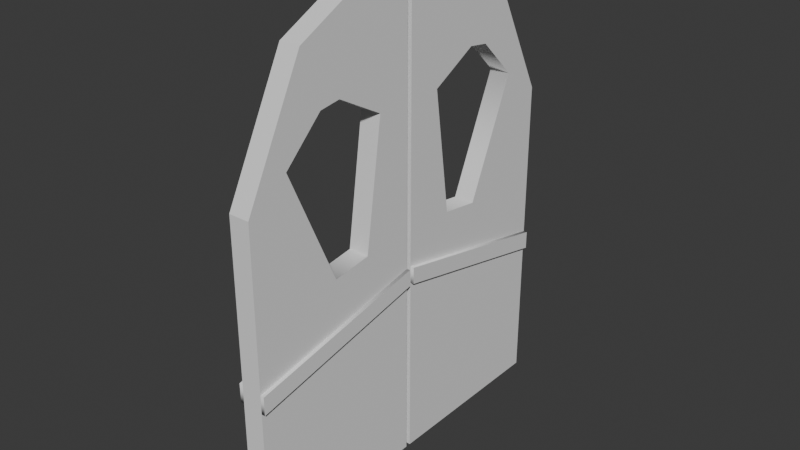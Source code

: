 # Source: alley_door.blend  (saved by Blender 4.5.90; exported with 4.5.12 LTS)
import bpy
from mathutils import Matrix  # noqa: F401  (used for matrix-valued properties, if any)

bpy.ops.wm.read_factory_settings(use_empty=True)
scene = bpy.context.scene
scene.name = 'Scene'

# ---- collections
col_collection = bpy.data.collections.new('Collection'); scene.collection.children.link(col_collection)

# ---- world
world_world = bpy.data.worlds.new('World'); scene.world = world_world
world_world.use_nodes = True; world_world.node_tree.nodes.clear()
_N = world_world.node_tree.nodes; _L = world_world.node_tree.links
n0 = _N.new('ShaderNodeOutputWorld'); n0.name = 'World Output'; n0.location = (200, 100)
n1 = _N.new('ShaderNodeBackground'); n1.name = 'Background'; n1.location = (-200, 100)
n1.inputs[0].default_value = (0.05088, 0.05088, 0.05088, 1.0)
_L.new(n1.outputs[0], n0.inputs[0])
n0.is_active_output = True
world_world.color = (0.05088, 0.05088, 0.05088)
world_world.sun_shadow_jitter_overblur = 0.0

# ---- meshes
me_plane_002 = bpy.data.meshes.new('Plane.002')
me_plane_002.from_pydata([(0.5272, -1.767, 0.5), (0.7203, -1.767, 0.5), (0.5272, -1.767, 3.5), (0.7203, -1.767, 3.5), (0.5272, -1.767, 2.043), (0.5272, -0.0241, 2.394), (0.7203, -1.192, 4.621), (0.7203, -0.6059, 4.919), (0.7203, -0.0241, 5.006), (0.7203, -0.0241, 2.379), (0.7203, -1.767, 2.029), (0.5272, -1.192, 4.621), (0.5272, -0.6059, 4.919), (0.5272, -0.0241, 5.006), (0.7203, -0.0241, 0.5), (0.5272, -0.0241, 0.5), (0.5272, -1.38, 3.739), (0.7203, -1.38, 3.739), (0.5272, -0.8966, 2.657), (0.5272, -0.5225, 2.708), (0.7203, -1.009, 4.097), (0.7203, -0.8064, 4.125), (0.7203, -0.3525, 3.879), (0.7203, -0.5224, 2.708), (0.7203, -0.8966, 2.657), (0.5272, -1.009, 4.097), (0.5272, -0.8064, 4.125), (0.5272, -0.3525, 3.879), (0.5272, -1.767, 1.865), (0.7203, -1.767, 1.858), (0.7203, -0.0241, 2.222), (0.5272, -0.0241, 2.229), (0.7547, -0.0241, 2.379), (0.7547, -1.767, 2.029), (0.4928, -0.0241, 2.394), (0.4928, -1.767, 2.043), (0.4928, -1.767, 1.865), (0.7547, -1.767, 1.858), (0.7547, -0.0241, 2.222), (0.4928, -0.0241, 2.229)], [], [(10, 29, 37, 33), (30, 9, 32, 38), (29, 10, 4, 28), (10, 3, 2, 4), (3, 6, 11, 2), (6, 7, 12, 11), (7, 8, 13, 12), (14, 1, 0, 15), (10, 24, 17, 3), (5, 19, 27, 13), (9, 23, 24, 10), (6, 20, 21, 7), (12, 26, 25, 11), (9, 8, 22, 23), (2, 16, 18, 4), (7, 21, 22, 8), (11, 25, 16, 2), (4, 18, 19, 5), (13, 27, 26, 12), (3, 17, 20, 6), (9, 5, 13, 8), (30, 31, 5, 9), (20, 25, 26, 21), (24, 23, 19, 18), (21, 26, 27, 22), (23, 22, 27, 19), (17, 16, 25, 20), (16, 17, 24, 18), (14, 15, 31, 30), (1, 29, 28, 0), (0, 28, 31, 15), (1, 14, 30, 29), (37, 38, 32, 33), (36, 35, 34, 39), (29, 30, 38, 37), (5, 31, 39, 34), (4, 5, 34, 35), (9, 10, 33, 32), (28, 4, 35, 36), (31, 28, 36, 39)])
me_plane_002.polygons.foreach_set('use_smooth', [1, 1, 1, 1, 1, 1, 1, 1, 1, 0, 1, 1, 1, 0, 1, 1, 1, 1, 1, 1, 0, 1, 1, 1, 1, 0, 1, 1, 1, 1, 1, 1, 1, 1, 1, 1, 1, 1, 1, 1])
_k = set([(0, 1), (0, 15), (0, 28), (1, 14), (1, 29), (2, 3), (2, 4), (2, 11), (3, 6), (3, 10), (4, 5), (4, 28), (5, 13), (5, 31), (6, 7), (6, 11), (7, 8), (7, 12), (8, 9), (8, 13), (9, 10), (9, 30), (10, 29), (11, 12), (12, 13), (14, 15), (14, 30), (15, 31), (16, 18), (16, 25), (17, 20), (17, 24), (18, 19), (19, 27), (20, 21), (21, 22), (22, 23), (23, 24), (25, 26), (26, 27), (28, 31), (29, 30), (32, 33), (32, 38), (33, 37), (34, 35), (34, 39), (35, 36), (36, 39), (37, 38)])
me_plane_002.attributes.new('sharp_edge', 'BOOLEAN', 'EDGE').data.foreach_set('value', [ (min(e.vertices), max(e.vertices)) in _k for e in me_plane_002.edges])
_uv = me_plane_002.uv_layers.new(name='UVMap')
_uv.uv.foreach_set('vector', [0.0, 0.0, 0.0, 0.0, 0.0, 0.0, 0.0, 0.0, 0.0, 0.0, 0.0, 0.0, 0.0, 0.0, 0.0, 0.0, 0.0, 0.0, 0.0, 0.0, 0.0, 0.0, 0.0, 0.0, 0.0, 0.0, 0.0, 0.0, 0.0, 0.0, 0.0, 0.0, 0.0, 0.0, 0.0, 0.0, 0.0, 0.0, 0.0, 0.0, 0.0, 0.0, 0.0, 0.0, 0.0, 0.0, 0.0, 0.0, 0.0, 0.0, 0.0, 0.0, 0.0, 0.0, 0.0, 0.0, 0.0, 0.0, 0.0, 0.0, 0.0, 0.0, 0.0, 0.0, 0.0, 0.0, 0.0, 0.0, 0.0, 0.0, 0.0, 0.0, 0.0, 0.0, 0.0, 0.0, 0.0, 0.0, 0.0, 0.0, 0.0, 0.0, 0.0, 0.0, 0.0, 0.0, 0.0, 0.0, 0.0, 0.0, 0.0, 0.0, 0.0, 0.0, 0.0, 0.0, 0.0, 0.0, 0.0, 0.0, 0.0, 0.0, 0.0, 0.0, 0.0, 0.0, 0.0, 0.0, 0.0, 0.0, 0.0, 0.0, 0.0, 0.0, 0.0, 0.0, 0.0, 0.0, 0.0, 0.0, 0.0, 0.0, 0.0, 0.0, 0.0, 0.0, 0.0, 0.0, 0.0, 0.0, 0.0, 0.0, 0.0, 0.0, 0.0, 0.0, 0.0, 0.0, 0.0, 0.0, 0.0, 0.0, 0.0, 0.0, 0.0, 0.0, 0.0, 0.0, 0.0, 0.0, 0.0, 0.0, 0.0, 0.0, 0.0, 0.0, 0.0, 0.0, 0.0, 0.0, 0.0, 0.0, 0.0, 0.0, 0.0, 0.0, 0.0, 0.0, 0.0, 0.0, 0.0, 0.0, 0.0, 0.0, 0.0, 0.0, 0.0, 0.0, 0.0, 0.0, 0.0, 0.0, 0.0, 0.0, 0.0, 0.0, 0.0, 0.0, 0.0, 0.0, 0.0, 0.0, 0.0, 0.0, 0.0, 0.0, 0.0, 0.0, 0.0, 0.0, 0.0, 0.0, 0.0, 0.0, 0.0, 0.0, 0.0, 0.0, 0.0, 0.0, 0.0, 0.0, 0.0, 0.0, 0.0, 0.0, 0.0, 0.0, 0.0, 0.0, 0.0, 0.0, 0.0, 0.0, 0.0, 0.0, 0.0, 0.0, 0.0, 0.0, 0.0, 0.0, 0.0, 0.0, 0.0, 0.0, 0.0, 0.0, 0.0, 0.0, 0.0, 0.0, 0.0, 0.0, 0.0, 0.0, 0.0, 0.0, 0.0, 0.0, 0.0, 0.0, 0.0, 0.0, 0.0, 0.0, 0.0, 0.0, 0.0, 0.0, 0.0, 0.0, 0.0, 0.0, 0.0, 0.0, 0.0, 0.0, 0.0, 0.0, 0.0, 0.0, 0.0, 0.0, 0.0, 0.0, 0.0, 0.0, 0.0, 0.0, 0.0, 0.0, 0.0, 0.0, 0.0, 0.0, 0.0, 0.0, 0.0, 0.0, 0.0, 0.0, 0.0, 0.0, 0.0, 0.0, 0.0, 0.0, 0.0, 0.0, 0.0, 0.0, 0.0, 0.0, 0.0, 0.0, 0.0, 0.0, 0.0, 0.0, 0.0, 0.0, 0.0, 0.0, 0.0, 0.0, 0.0, 0.0, 0.0, 0.0])
me_plane_002.update()
me_plane_002.normals_split_custom_set([tuple(v) for v in zip(*[iter([0.0, -0.7737, 0.6336, 0.0, -0.6307, -0.776, 0.0, -0.6307, -0.776, 0.0, -0.7737, 0.6336, -0.0004284, 0.7759, -0.6309, 0.0, 0.6336, 0.7737, 0.0, 0.6336, 0.7737, 0.0004283, 0.7762, -0.6305, -1.643e-09, -1.0, -1.16e-07, -2.925e-09, -1.0, -5.019e-08, -3.219e-09, -1.0, -5.524e-08, -1.568e-09, -1.0, -1.108e-07, -2.925e-09, -1.0, -5.019e-08, -6.144e-09, -1.0, -1.054e-07, -6.144e-09, -1.0, -1.054e-07, -3.219e-09, -1.0, -5.524e-08, 0.0, -0.8896, 0.4568, 0.0, -0.8896, 0.4568, 0.0, -0.8896, 0.4568, 0.0, -0.8896, 0.4568, 0.0, -0.4544, 0.8908, 0.0, -0.4544, 0.8908, 0.0, -0.4544, 0.8908, 0.0, -0.4544, 0.8908, 0.0, -0.147, 0.9891, 0.0, -0.147, 0.9891, 0.0, -0.147, 0.9891, 0.0, -0.147, 0.9891, -0.000767, 3.353e-11, -1.0, 0.0, 0.0, -1.0, 0.0, 0.0, -1.0, 0.0, 0.0, -1.0, 1.0, 1.131e-08, 0.0, 1.0, 6.584e-09, 0.0, 1.0, 7.726e-08, 0.0, 1.0, 3.49e-08, 0.0, -1.0, 0.0, 0.0, -1.0, 0.0, 0.0, -1.0, 0.0, 0.0, -1.0, 0.0, 0.0, 1.0, 0.0, 0.0, 1.0, 0.0, 0.0, 1.0, 6.584e-09, 0.0, 1.0, 1.131e-08, 0.0, 1.0, 3.452e-08, 0.0, 1.0, 5.685e-08, 0.0, 1.0, 5.543e-08, 0.0, 1.0, 8.016e-08, 0.0, -1.0, 4.008e-08, 0.0, -1.0, 2.772e-08, 0.0, -1.0, -5.685e-08, 0.0, -1.0, -3.452e-08, 0.0, 1.0, -1.588e-07, 0.0, 1.0, -1.588e-07, 0.0, 1.0, -1.588e-07, 0.0, 1.0, -1.588e-07, 0.0, -1.0, 3.081e-08, 0.0, -1.0, -5.008e-08, 0.0, -1.0, 2.636e-08, 0.0, -1.0, 4.609e-08, 0.0, 1.0, 8.016e-08, 0.0, 1.0, 5.543e-08, 0.0, 1.0, 1.149e-07, 0.0, 1.0, 1.149e-07, 0.0, -1.0, -3.452e-08, 0.0, -1.0, -5.685e-08, 0.0, -1.0, -5.008e-08, 0.0, -1.0, 3.081e-08, 0.0, -1.0, 4.609e-08, 0.0, -1.0, 2.636e-08, 0.0, -1.0, 0.0, 0.0, -1.0, 0.0, 0.0, -1.0, 5.745e-08, 0.0, -1.0, 5.745e-08, 0.0, -1.0, 2.772e-08, 0.0, -1.0, 4.008e-08, 0.0, 1.0, 3.49e-08, 0.0, 1.0, 7.726e-08, 0.0, 1.0, 5.685e-08, 0.0, 1.0, 3.452e-08, 0.0, 6e-09, 1.0, 1.593e-07, 6e-09, 1.0, 1.593e-07, 6e-09, 1.0, 1.593e-07, 6e-09, 1.0, 1.593e-07, 1.17e-08, 1.0, 2.702e-07, 1.21e-08, 1.0, 2.749e-07, 2.064e-08, 1.0, 3.732e-07, 2.064e-08, 1.0, 3.732e-07, 0.0, 0.4363, -0.8998, 0.0, 0.4363, -0.8998, 0.0, -0.18, -0.9837, 0.0, -0.18, -0.9837, -1.022e-06, 0.4863, 0.8738, -1.635e-06, -0.1346, 0.9909, -1.635e-06, -0.1346, 0.9909, -1.022e-06, 0.4863, 0.8738, 0.0, -0.18, -0.9837, 0.0, -0.18, -0.9837, 0.0, -0.4767, -0.8791, 0.0, -0.4767, -0.8791, 6.107e-05, -0.9896, 0.1437, 6.107e-05, -0.9896, 0.1437, 6.107e-05, -0.9896, 0.1437, 6.107e-05, -0.9896, 0.1437, 0.0, 0.9817, -0.1902, 0.0, 0.9817, -0.1902, 0.0, 0.4363, -0.8998, 0.0, 0.4363, -0.8998, 0.0, 0.9817, -0.1902, 0.0, 0.9817, -0.1902, -1.022e-06, 0.4863, 0.8738, -1.022e-06, 0.4863, 0.8738, 3.159e-09, 1.0, 1.72e-07, 3.159e-09, 1.0, 1.72e-07, 1.21e-08, 1.0, 2.749e-07, 1.17e-08, 1.0, 2.702e-07, -3.211e-09, -1.0, -2.268e-07, -1.643e-09, -1.0, -1.16e-07, -1.568e-09, -1.0, -1.108e-07, -3.211e-09, -1.0, -2.268e-07, -1.0, 0.0, 0.0, -1.0, 0.0, 0.0, -1.0, 0.0, 0.0, -1.0, 0.0, 0.0, 1.0, 0.0, 0.0, 1.0, -0.0006711, 1.449e-11, 1.0, 0.0, 0.0, 1.0, 0.0, 0.0, 1.0, 0.0, 0.0, 1.0, 0.0, 0.0, 1.0, 0.0, 0.0, 1.0, 0.0, 0.0, -1.0, 0.0, 0.0, -1.0, 0.0, 0.0, -1.0, 0.0, 0.0, -1.0, 0.0, 0.0, 0.0, -0.6307, -0.776, -0.0004284, 0.7759, -0.6309, 0.0004283, 0.7762, -0.6305, 0.0, -0.6307, -0.776, 0.0, 0.6336, 0.7737, 0.0, 0.776, -0.6307, 0.0, 0.776, -0.6307, 0.0, 0.6336, 0.7737, 0.0, -0.7737, 0.6336, 0.0, 0.6336, 0.7737, 0.0, 0.6336, 0.7737, 0.0, -0.7737, 0.6336, 0.0, 0.6336, 0.7737, 0.0, -0.7737, 0.6336, 0.0, -0.7737, 0.6336, 0.0, 0.6336, 0.7737, 0.0, -0.6307, -0.776, 0.0, -0.7737, 0.6336, 0.0, -0.7737, 0.6336, 0.0, -0.6307, -0.776, 0.0, 0.776, -0.6307, 0.0, -0.6307, -0.776, 0.0, -0.6307, -0.776, 0.0, 0.776, -0.6307])] * 3)])
me_plane_001 = bpy.data.meshes.new('Plane.001')
me_plane_001.from_pydata([(0.5272, 1.767, 0.5), (0.7203, 1.767, 0.5), (0.5272, 1.767, 3.5), (0.7203, 1.767, 3.5), (0.5272, 1.767, 2.043), (0.5272, 0.0241, 2.394), (0.7203, 1.192, 4.621), (0.7203, 0.6059, 4.919), (0.7203, 0.0241, 5.006), (0.7203, 0.0241, 2.379), (0.7203, 1.767, 2.029), (0.5272, 1.192, 4.621), (0.5272, 0.6059, 4.919), (0.5272, 0.0241, 5.006), (0.7203, 0.0241, 0.5), (0.5272, 0.0241, 0.5), (0.5272, 1.38, 3.739), (0.7203, 1.38, 3.739), (0.5272, 0.8966, 2.657), (0.5272, 0.5225, 2.708), (0.7203, 1.009, 4.097), (0.7203, 0.8064, 4.125), (0.7203, 0.3525, 3.879), (0.7203, 0.5224, 2.708), (0.7203, 0.8966, 2.657), (0.5272, 1.009, 4.097), (0.5272, 0.8064, 4.125), (0.5272, 0.3525, 3.879), (0.5272, 1.767, 1.865), (0.7203, 1.767, 1.858), (0.7203, 0.0241, 2.222), (0.5272, 0.0241, 2.229), (0.7547, 0.0241, 2.379), (0.7547, 1.767, 2.029), (0.4928, 0.0241, 2.394), (0.4928, 1.767, 2.043), (0.4928, 1.767, 1.865), (0.7547, 1.767, 1.858), (0.7547, 0.0241, 2.222), (0.4928, 0.0241, 2.229)], [], [(10, 33, 37, 29), (30, 38, 32, 9), (29, 28, 4, 10), (10, 4, 2, 3), (3, 2, 11, 6), (6, 11, 12, 7), (7, 12, 13, 8), (14, 15, 0, 1), (10, 3, 17, 24), (5, 13, 27, 19), (9, 10, 24, 23), (6, 7, 21, 20), (12, 11, 25, 26), (9, 23, 22, 8), (2, 4, 18, 16), (7, 8, 22, 21), (11, 2, 16, 25), (4, 5, 19, 18), (13, 12, 26, 27), (3, 6, 20, 17), (9, 8, 13, 5), (30, 9, 5, 31), (20, 21, 26, 25), (24, 18, 19, 23), (21, 22, 27, 26), (23, 19, 27, 22), (17, 20, 25, 16), (16, 18, 24, 17), (14, 30, 31, 15), (1, 0, 28, 29), (0, 15, 31, 28), (1, 29, 30, 14), (37, 33, 32, 38), (36, 39, 34, 35), (29, 37, 38, 30), (5, 34, 39, 31), (4, 35, 34, 5), (9, 32, 33, 10), (28, 36, 35, 4), (31, 39, 36, 28)])
me_plane_001.polygons.foreach_set('use_smooth', [1, 1, 1, 1, 1, 1, 1, 1, 1, 0, 1, 1, 1, 0, 1, 1, 1, 1, 1, 1, 0, 1, 1, 1, 1, 0, 1, 1, 1, 1, 1, 1, 1, 1, 1, 1, 1, 1, 1, 1])
_k = set([(0, 1), (0, 15), (0, 28), (1, 14), (1, 29), (2, 3), (2, 4), (2, 11), (3, 6), (3, 10), (4, 5), (4, 28), (5, 13), (5, 31), (6, 7), (6, 11), (7, 8), (7, 12), (8, 9), (8, 13), (9, 10), (9, 30), (10, 29), (11, 12), (12, 13), (14, 15), (14, 30), (15, 31), (16, 18), (16, 25), (17, 20), (17, 24), (18, 19), (19, 27), (20, 21), (21, 22), (22, 23), (23, 24), (25, 26), (26, 27), (28, 31), (29, 30), (32, 33), (32, 38), (33, 37), (34, 35), (34, 39), (35, 36), (36, 39), (37, 38)])
me_plane_001.attributes.new('sharp_edge', 'BOOLEAN', 'EDGE').data.foreach_set('value', [ (min(e.vertices), max(e.vertices)) in _k for e in me_plane_001.edges])
_uv = me_plane_001.uv_layers.new(name='UVMap')
_uv.uv.foreach_set('vector', [0.0, 0.0, 0.0, 0.0, 0.0, 0.0, 0.0, 0.0, 0.0, 0.0, 0.0, 0.0, 0.0, 0.0, 0.0, 0.0, 0.0, 0.0, 0.0, 0.0, 0.0, 0.0, 0.0, 0.0, 0.0, 0.0, 0.0, 0.0, 0.0, 0.0, 0.0, 0.0, 0.0, 0.0, 0.0, 0.0, 0.0, 0.0, 0.0, 0.0, 0.0, 0.0, 0.0, 0.0, 0.0, 0.0, 0.0, 0.0, 0.0, 0.0, 0.0, 0.0, 0.0, 0.0, 0.0, 0.0, 0.0, 0.0, 0.0, 0.0, 0.0, 0.0, 0.0, 0.0, 0.0, 0.0, 0.0, 0.0, 0.0, 0.0, 0.0, 0.0, 0.0, 0.0, 0.0, 0.0, 0.0, 0.0, 0.0, 0.0, 0.0, 0.0, 0.0, 0.0, 0.0, 0.0, 0.0, 0.0, 0.0, 0.0, 0.0, 0.0, 0.0, 0.0, 0.0, 0.0, 0.0, 0.0, 0.0, 0.0, 0.0, 0.0, 0.0, 0.0, 0.0, 0.0, 0.0, 0.0, 0.0, 0.0, 0.0, 0.0, 0.0, 0.0, 0.0, 0.0, 0.0, 0.0, 0.0, 0.0, 0.0, 0.0, 0.0, 0.0, 0.0, 0.0, 0.0, 0.0, 0.0, 0.0, 0.0, 0.0, 0.0, 0.0, 0.0, 0.0, 0.0, 0.0, 0.0, 0.0, 0.0, 0.0, 0.0, 0.0, 0.0, 0.0, 0.0, 0.0, 0.0, 0.0, 0.0, 0.0, 0.0, 0.0, 0.0, 0.0, 0.0, 0.0, 0.0, 0.0, 0.0, 0.0, 0.0, 0.0, 0.0, 0.0, 0.0, 0.0, 0.0, 0.0, 0.0, 0.0, 0.0, 0.0, 0.0, 0.0, 0.0, 0.0, 0.0, 0.0, 0.0, 0.0, 0.0, 0.0, 0.0, 0.0, 0.0, 0.0, 0.0, 0.0, 0.0, 0.0, 0.0, 0.0, 0.0, 0.0, 0.0, 0.0, 0.0, 0.0, 0.0, 0.0, 0.0, 0.0, 0.0, 0.0, 0.0, 0.0, 0.0, 0.0, 0.0, 0.0, 0.0, 0.0, 0.0, 0.0, 0.0, 0.0, 0.0, 0.0, 0.0, 0.0, 0.0, 0.0, 0.0, 0.0, 0.0, 0.0, 0.0, 0.0, 0.0, 0.0, 0.0, 0.0, 0.0, 0.0, 0.0, 0.0, 0.0, 0.0, 0.0, 0.0, 0.0, 0.0, 0.0, 0.0, 0.0, 0.0, 0.0, 0.0, 0.0, 0.0, 0.0, 0.0, 0.0, 0.0, 0.0, 0.0, 0.0, 0.0, 0.0, 0.0, 0.0, 0.0, 0.0, 0.0, 0.0, 0.0, 0.0, 0.0, 0.0, 0.0, 0.0, 0.0, 0.0, 0.0, 0.0, 0.0, 0.0, 0.0, 0.0, 0.0, 0.0, 0.0, 0.0, 0.0, 0.0, 0.0, 0.0, 0.0, 0.0, 0.0, 0.0, 0.0, 0.0, 0.0, 0.0, 0.0, 0.0, 0.0, 0.0, 0.0, 0.0, 0.0, 0.0, 0.0, 0.0, 0.0, 0.0, 0.0, 0.0, 0.0, 0.0, 0.0, 0.0, 0.0, 0.0, 0.0, 0.0, 0.0])
me_plane_001.update()
me_plane_001.normals_split_custom_set([tuple(v) for v in zip(*[iter([0.0, 0.7737, 0.6336, 0.0, 0.7737, 0.6336, 0.0, 0.6307, -0.776, 0.0, 0.6307, -0.776, -0.0004284, -0.7759, -0.6309, 0.000589, -0.7762, -0.6304, 0.0, -0.6336, 0.7737, 0.0, -0.6336, 0.7737, -1.643e-09, 1.0, -1.16e-07, -1.568e-09, 1.0, -1.108e-07, -3.219e-09, 1.0, -5.524e-08, -2.925e-09, 1.0, -5.019e-08, -2.925e-09, 1.0, -5.019e-08, -3.219e-09, 1.0, -5.524e-08, -6.144e-09, 1.0, -1.054e-07, -6.144e-09, 1.0, -1.054e-07, 0.0, 0.8896, 0.4568, 0.0, 0.8896, 0.4568, 0.0, 0.8896, 0.4568, 0.0, 0.8896, 0.4568, 0.0, 0.4544, 0.8908, 0.0, 0.4544, 0.8908, 0.0, 0.4544, 0.8908, 0.0, 0.4544, 0.8908, 0.0, 0.147, 0.9891, 0.0, 0.147, 0.9891, 0.0, 0.147, 0.9891, 0.0, 0.147, 0.9891, -0.000767, 0.0, -1.0, 0.0, 0.0, -1.0, 0.0, 0.0, -1.0, 0.0, 0.0, -1.0, 1.0, 2.468e-09, 0.0, 1.0, -2.183e-08, 0.0, 1.0, -7.186e-08, 0.0, 1.0, 4.753e-09, 0.0, -1.0, 0.0, 0.0, -1.0, 0.0, 0.0, -1.0, 0.0, 0.0, -1.0, 0.0, 0.0, 1.0, 7.937e-09, 0.0, 1.0, 2.468e-09, 0.0, 1.0, 4.753e-09, 0.0, 1.0, 7.937e-09, 0.0, 1.0, -6.875e-08, 0.0, 1.0, -7.538e-08, 0.0, 1.0, -6.77e-08, 0.0, 1.0, -8.055e-08, 0.0, -1.0, -5.207e-08, 0.0, -1.0, 7.635e-09, 0.0, -1.0, 3.822e-08, 0.0, -1.0, -4.825e-08, 0.0, 1.0, 1.588e-07, 0.0, 1.0, 1.588e-07, 0.0, 1.0, 1.588e-07, 0.0, 1.0, 1.588e-07, 0.0, -1.0, -3.081e-08, 0.0, -1.0, -4.981e-08, 0.0, -1.0, -3.376e-08, 0.0, -1.0, 5.008e-08, 0.0, 1.0, -7.538e-08, 0.0, 1.0, -8.617e-08, 0.0, 1.0, -8.617e-08, 0.0, 1.0, -6.77e-08, 0.0, -1.0, 7.635e-09, 0.0, -1.0, -3.081e-08, 0.0, -1.0, 5.008e-08, 0.0, -1.0, 3.822e-08, 0.0, -1.0, -4.981e-08, 0.0, -1.0, -1.231e-08, 0.0, -1.0, -1.231e-08, 0.0, -1.0, -3.376e-08, 0.0, -1.0, -5.745e-08, 0.0, -1.0, -5.207e-08, 0.0, -1.0, -4.825e-08, 0.0, -1.0, -5.745e-08, 0.0, 1.0, -2.183e-08, 0.0, 1.0, -6.875e-08, 0.0, 1.0, -8.055e-08, 0.0, 1.0, -7.186e-08, 0.0, 6e-09, -1.0, 1.593e-07, 6e-09, -1.0, 1.593e-07, 6e-09, -1.0, 1.593e-07, 6e-09, -1.0, 1.593e-07, 1.17e-08, -1.0, 2.702e-07, 2.064e-08, -1.0, 3.732e-07, 2.064e-08, -1.0, 3.732e-07, 1.21e-08, -1.0, 2.749e-07, 0.0, -0.4363, -0.8998, 0.0, 0.18, -0.9837, 0.0, 0.18, -0.9837, 0.0, -0.4363, -0.8998, -1.213e-06, -0.4863, 0.8738, -1.213e-06, -0.4863, 0.8738, -1.941e-06, 0.1346, 0.9909, -1.941e-06, 0.1346, 0.9909, 0.0, 0.18, -0.9837, 0.0, 0.4767, -0.8791, 0.0, 0.4767, -0.8791, 0.0, 0.18, -0.9837, 6.107e-05, 0.9896, 0.1437, 6.107e-05, 0.9896, 0.1437, 6.107e-05, 0.9896, 0.1437, 6.107e-05, 0.9896, 0.1437, 0.0, -0.9817, -0.1902, 0.0, -0.4363, -0.8998, 0.0, -0.4363, -0.8998, 0.0, -0.9817, -0.1902, 0.0, -0.9817, -0.1902, -1.213e-06, -0.4863, 0.8738, -1.213e-06, -0.4863, 0.8738, 0.0, -0.9817, -0.1902, 3.159e-09, -1.0, 1.72e-07, 1.17e-08, -1.0, 2.702e-07, 1.21e-08, -1.0, 2.749e-07, 3.159e-09, -1.0, 1.72e-07, -3.211e-09, 1.0, -2.268e-07, -3.211e-09, 1.0, -2.268e-07, -1.568e-09, 1.0, -1.108e-07, -1.643e-09, 1.0, -1.16e-07, -1.0, 5.527e-09, 0.0, -1.0, 5.527e-09, 0.0, -1.0, 5.527e-09, 0.0, -1.0, 5.527e-09, 0.0, 1.0, 0.0, 0.0, 1.0, 0.0, 0.0, 1.0, -0.0004783, 3.292e-05, 1.0, 0.0006711, 0.0, 1.0, 5.196e-08, 0.0, 1.0, 5.196e-08, 0.0, 1.0, 5.196e-08, 0.0, 1.0, -6.564e-05, -0.0004749, -1.0, 0.0, 0.0, -1.0, 0.0, 0.0, -1.0, 0.0, 0.0, -1.0, 0.0, 0.0, 0.0, 0.6307, -0.776, 0.0, 0.6307, -0.776, 0.000589, -0.7762, -0.6304, -0.0004284, -0.7759, -0.6309, 0.0, -0.6336, 0.7737, 0.0, -0.6336, 0.7737, 0.0, -0.776, -0.6307, 0.0, -0.776, -0.6307, 0.0, 0.7737, 0.6336, 0.0, 0.7737, 0.6336, 0.0, -0.6336, 0.7737, 0.0, -0.6336, 0.7737, 0.0, -0.6336, 0.7737, 0.0, -0.6336, 0.7737, 0.0, 0.7737, 0.6336, 0.0, 0.7737, 0.6336, 0.0, 0.6307, -0.776, 0.0, 0.6307, -0.776, 0.0, 0.7737, 0.6336, 0.0, 0.7737, 0.6336, 0.0, -0.776, -0.6307, 0.0, -0.776, -0.6307, 0.0, 0.6307, -0.776, 0.0, 0.6307, -0.776])] * 3)])

# ---- objects
ob_alley_door_left = bpy.data.objects.new('alley_door_left', me_plane_002)
ob_alley_door_left_001 = bpy.data.objects.new('alley_door_left.001', me_plane_001)

# ---- transforms, parenting, visibility, modifiers, constraints
ob_alley_door_left.location = (-0.6224, 0.0, -0.4999)
ob_alley_door_left.rotation_euler = (-1.629e-07, 0.0, 0.0)
ob_alley_door_left.scale = (1.0, 0.994, 1.0)
ob_alley_door_left.color = (0.8, 0.8, 0.8, 1.0)
ob_alley_door_left_001.location = (-0.6224, 0.0, -0.4999)
ob_alley_door_left_001.rotation_euler = (-1.629e-07, 0.0, 0.0)
ob_alley_door_left_001.scale = (1.0, 0.994, 1.0)
ob_alley_door_left_001.color = (0.8, 0.8, 0.8, 1.0)

# ---- collection membership
col_collection.objects.link(ob_alley_door_left)
col_collection.objects.link(ob_alley_door_left_001)

# ---- scene / render settings (as saved in the file)
scene.frame_start = 1; scene.frame_end = 250; scene.frame_set(189)
scene.render.engine = 'BLENDER_EEVEE_NEXT'
bpy.context.view_layer.update()

# ---- added for rendering (the .blend has no active camera and no usable light): camera, sun
cam_auto = bpy.data.cameras.new('AutoCamera')
cam_auto.lens = 50.0
cam_auto.sensor_width = 36.0
cam_auto.clip_end = 1000.0
ob_auto_camera = bpy.data.objects.new('AutoCamera', cam_auto)
scene.collection.objects.link(ob_auto_camera)
ob_auto_camera.location = (5.29336, -6.35042, 6.48673)
ob_auto_camera.rotation_euler = (1.09748, -7.21219e-08, 0.694738)
scene.camera = ob_auto_camera
light_auto_sun = bpy.data.lights.new('AutoSun', 'SUN')
light_auto_sun.energy = 3.0
light_auto_sun.angle = 0.0523599
ob_auto_sun = bpy.data.objects.new('AutoSun', light_auto_sun)
scene.collection.objects.link(ob_auto_sun)
ob_auto_sun.rotation_euler = (0.872665, 0.174533, 0.523599)
bpy.context.view_layer.update()
